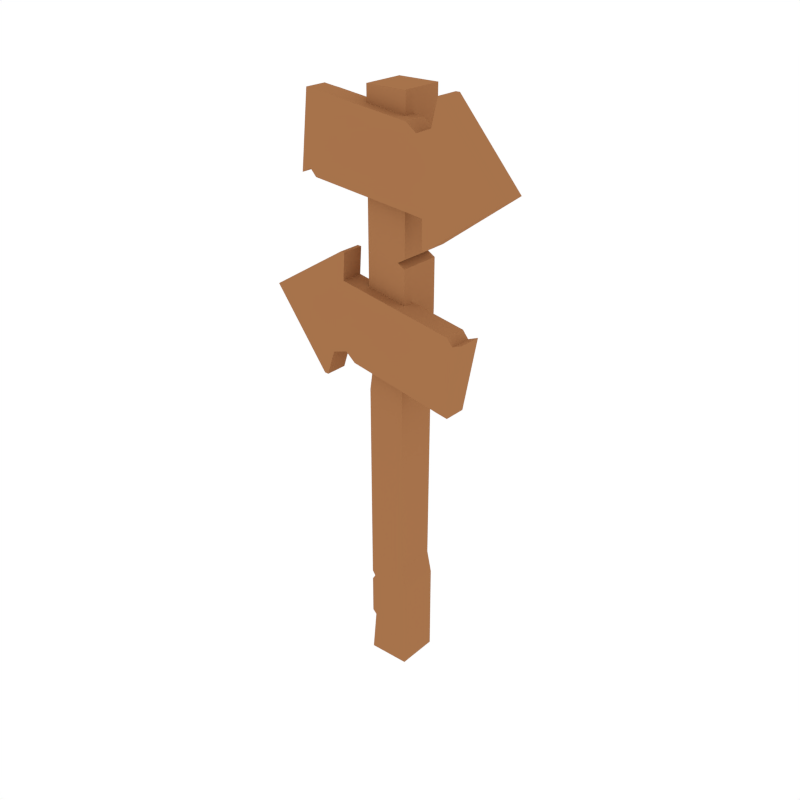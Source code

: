# Source: Sign_LeftRight.blend  (saved by Blender 2.79.0; exported with 4.5.12 LTS)
import bpy
from mathutils import Matrix  # noqa: F401  (used for matrix-valued properties, if any)

bpy.ops.wm.read_factory_settings(use_empty=True)
scene = bpy.context.scene
scene.name = 'Scene'

# ---- collections
col_collection_1 = bpy.data.collections.new('Collection 1'); scene.collection.children.link(col_collection_1)

# ---- materials (node trees are filled in below, after node groups)
mat_brown = bpy.data.materials.new('Brown')
mat_brown.alpha_threshold = 0.0
mat_brown.diffuse_color = (0.3844, 0.1705, 0.07074, 1.0)
mat_brown.roughness = 0.5

# ---- material node trees

# ---- world
world_world = bpy.data.worlds.new('World'); scene.world = world_world
world_world.color = (1.0, 1.0, 1.0)
world_world.use_sun_shadow = False
world_world.sun_shadow_jitter_overblur = 0.0
world_world.cycles.sampling_method = 'NONE'
world_world.cycles.sample_map_resolution = 256

# ---- meshes
me_cube_010 = bpy.data.meshes.new('Cube.010')
me_cube_010.from_pydata([(-0.4085, -0.1741, 2.942), (-0.4512, -0.1741, 2.557), (-0.4085, -0.0577, 2.942), (-0.4512, -0.0577, 2.557), (0.285, -0.1741, 2.865), (0.2423, -0.1741, 2.48), (0.285, -0.0577, 2.865), (0.2423, -0.0577, 2.48), (0.2444, -0.0577, 2.342), (0.3173, -0.0577, 2.999), (0.3173, -0.1741, 2.999), (0.2444, -0.1741, 2.342), (-0.1107, -0.1168, -0.01233), (-0.1107, -0.1168, 2.986), (-0.1107, 0.1005, -0.01233), (-0.1107, 0.1005, 2.986), (0.1048, -0.1168, -0.01233), (0.1048, -0.1168, 2.986), (0.1048, 0.1005, -0.01233), (0.1048, 0.1005, 2.986), (-0.1107, -0.1168, 0.4339), (-0.09452, -0.1168, 0.4591), (-0.1107, -0.1168, 0.4843), (-0.1107, 0.1005, 0.4843), (-0.09452, 0.1005, 0.4591), (-0.1107, 0.1005, 0.4339), (0.07986, 0.1005, 0.5738), (0.1048, 0.1005, 0.4591), (0.1048, 0.1005, 0.4339), (0.07986, -0.1168, 0.5738), (0.1048, -0.1168, 0.4591), (0.1048, -0.1168, 0.4339), (-0.09012, 0.1005, 0.2108), (0.1048, 0.1005, 0.2108), (0.1048, -0.1168, 0.2108), (-0.09012, -0.1168, 0.2108), (-0.1107, -0.1168, 0.2313), (-0.1107, 0.1005, 0.2313), (0.1048, 0.1005, 0.2313), (0.1048, -0.1168, 0.2313), (0.207, -0.0577, 2.834), (0.1924, -0.0577, 2.486), (0.207, -0.1741, 2.834), (0.1924, -0.1741, 2.486), (0.1516, -0.0577, 2.874), (0.1563, -0.1741, 2.49), (0.1563, -0.0577, 2.49), (0.1516, -0.1741, 2.874), (-0.3489, -0.0577, 2.935), (-0.4004, -0.1741, 2.583), (-0.4004, -0.0577, 2.583), (-0.3489, -0.1741, 2.935), (-0.3681, -0.0577, 2.548), (-0.3254, -0.1741, 2.933), (-0.3254, -0.0577, 2.933), (-0.3681, -0.1741, 2.548), (0.2655, -0.0577, 2.342), (0.3385, -0.0577, 2.999), (0.3385, -0.1741, 2.999), (0.2655, -0.1741, 2.342), (0.659, -0.1741, 2.631), (0.659, -0.0577, 2.631), (-0.1107, -0.1168, 1.546), (-0.08137, -0.1168, 1.744), (-0.1107, -0.1168, 1.941), (-0.1107, 0.1005, 1.941), (-0.08137, 0.1005, 1.744), (-0.1107, 0.1005, 1.546), (0.09856, 0.1005, 1.948), (0.09232, 0.1005, 1.758), (0.08609, 0.1005, 1.567), (0.09856, -0.1168, 1.948), (0.09232, -0.1168, 1.758), (0.08609, -0.1168, 1.567), (-0.1107, -0.1168, 2.202), (-0.1107, -0.1168, 2.248), (-0.1107, 0.1005, 2.248), (-0.1107, 0.1005, 2.202), (0.1013, 0.1005, 2.248), (0.0992, 0.1005, 2.202), (0.1013, -0.1168, 2.248), (0.0992, -0.1168, 2.202), (-0.1107, -0.1168, 2.225), (-0.1107, 0.1005, 2.225), (0.061, 0.1005, 2.225), (0.061, -0.1168, 2.225), (0.3959, -0.1741, 1.578), (0.469, -0.1741, 1.958), (0.3959, -0.0577, 1.578), (0.469, -0.0577, 1.958), (-0.2894, -0.1741, 1.71), (-0.2163, -0.1741, 2.09), (-0.2894, -0.0577, 1.71), (-0.2163, -0.0577, 2.09), (-0.2075, -0.0577, 2.228), (-0.3322, -0.0577, 1.579), (-0.3322, -0.1741, 1.579), (-0.2075, -0.1741, 2.228), (-0.2091, -0.0577, 1.735), (-0.167, -0.0577, 2.08), (-0.2091, -0.1741, 1.735), (-0.167, -0.1741, 2.08), (-0.1571, -0.0577, 1.69), (-0.1314, -0.1741, 2.074), (-0.1314, -0.0577, 2.074), (-0.1571, -0.1741, 1.69), (0.337, -0.0577, 1.589), (0.4162, -0.1741, 1.937), (0.4162, -0.0577, 1.937), (0.337, -0.1741, 1.589), (0.3868, -0.0577, 1.974), (0.3138, -0.1741, 1.594), (0.3138, -0.0577, 1.594), (0.3868, -0.1741, 1.974), (-0.2285, -0.0577, 2.229), (-0.3532, -0.0577, 1.58), (-0.3532, -0.1741, 1.58), (-0.2285, -0.1741, 2.229), (-0.6436, -0.1741, 1.973), (-0.6436, -0.0577, 1.973)], [], [(0, 2, 3, 1), (40, 6, 7, 41), (7, 8, 11, 5), (51, 0, 1, 49), (40, 42, 4, 6), (50, 49, 1, 3), (9, 57, 56, 8), (6, 9, 8, 7), (5, 11, 10, 4), (4, 10, 9, 6), (8, 56, 59, 11), (10, 58, 57, 9), (11, 59, 58, 10), (75, 13, 15, 76), (76, 15, 19, 78), (78, 19, 17, 80), (80, 17, 13, 75), (14, 18, 16, 12), (19, 15, 13, 17), (39, 31, 20, 36), (31, 30, 21, 20), (30, 29, 22, 21), (38, 28, 31, 39), (28, 27, 30, 31), (27, 26, 29, 30), (37, 25, 28, 38), (25, 24, 27, 28), (24, 23, 26, 27), (36, 20, 25, 37), (20, 21, 24, 25), (21, 22, 23, 24), (12, 35, 32, 14), (14, 32, 33, 18), (18, 33, 34, 16), (16, 34, 35, 12), (35, 36, 37, 32), (32, 37, 38, 33), (33, 38, 39, 34), (34, 39, 36, 35), (7, 5, 43, 41), (44, 47, 42, 40), (4, 42, 43, 5), (44, 40, 41, 46), (54, 44, 46, 52), (54, 53, 47, 44), (41, 43, 45, 46), (42, 47, 45, 43), (2, 0, 51, 48), (2, 48, 50, 3), (52, 55, 49, 50), (53, 51, 49, 55), (47, 53, 55, 45), (46, 45, 55, 52), (48, 51, 53, 54), (48, 54, 52, 50), (59, 60, 58), (58, 60, 61, 57), (56, 61, 60, 59), (57, 61, 56), (29, 73, 62, 22), (73, 72, 63, 62), (72, 71, 64, 63), (26, 70, 73, 29), (70, 69, 72, 73), (69, 68, 71, 72), (23, 67, 70, 26), (67, 66, 69, 70), (66, 65, 68, 69), (22, 62, 67, 23), (62, 63, 66, 67), (63, 64, 65, 66), (71, 81, 74, 64), (85, 80, 75, 82), (68, 79, 81, 71), (84, 78, 80, 85), (65, 77, 79, 68), (83, 76, 78, 84), (64, 74, 77, 65), (82, 75, 76, 83), (74, 82, 83, 77), (77, 83, 84, 79), (79, 84, 85, 81), (81, 85, 82, 74), (86, 88, 89, 87), (98, 92, 93, 99), (93, 94, 97, 91), (109, 86, 87, 107), (98, 100, 90, 92), (108, 107, 87, 89), (95, 115, 114, 94), (92, 95, 94, 93), (91, 97, 96, 90), (90, 96, 95, 92), (94, 114, 117, 97), (96, 116, 115, 95), (97, 117, 116, 96), (93, 91, 101, 99), (102, 105, 100, 98), (90, 100, 101, 91), (102, 98, 99, 104), (112, 102, 104, 110), (112, 111, 105, 102), (99, 101, 103, 104), (100, 105, 103, 101), (88, 86, 109, 106), (88, 106, 108, 89), (110, 113, 107, 108), (111, 109, 107, 113), (105, 111, 113, 103), (104, 103, 113, 110), (106, 109, 111, 112), (106, 112, 110, 108), (117, 118, 116), (116, 118, 119, 115), (114, 119, 118, 117), (115, 119, 114)])
me_cube_010.materials.append(mat_brown)
me_cube_010.use_remesh_preserve_volume = False
me_cube_010.use_remesh_preserve_attributes = False
me_cube_010.use_mirror_vertex_groups = False
me_cube_010.update()

# ---- objects
ob_sign_leftright = bpy.data.objects.new('Sign_LeftRight', me_cube_010)

# ---- transforms, parenting, visibility, modifiers, constraints
ob_sign_leftright.location = (0.0, 0.0, 0.0)
ob_sign_leftright.lineart.crease_threshold = 0.0

# ---- collection membership
col_collection_1.objects.link(ob_sign_leftright)

# ---- scene / render settings (as saved in the file)
scene.frame_start = 1; scene.frame_end = 250; scene.frame_set(0)
scene.render.engine = 'CYCLES'
scene.render.resolution_x = 1000
scene.render.resolution_y = 1000
scene.render.dither_intensity = 0.0
scene.cycles.samples = 200
scene.cycles.sampling_pattern = 'TABULATED_SOBOL'
scene.cycles.light_sampling_threshold = 0.0
scene.cycles.use_adaptive_sampling = False
scene.cycles.use_light_tree = False
scene.cycles.caustics_reflective = False
scene.cycles.caustics_refractive = False
scene.cycles.blur_glossy = 0.0
scene.cycles.max_bounces = 2
scene.cycles.pixel_filter_type = 'GAUSSIAN'
scene.cycles.sample_clamp_indirect = 0.0
scene.view_settings.view_transform = 'Standard'
bpy.context.view_layer.update()

# ---- added for rendering (the .blend has no active camera): camera
cam_auto = bpy.data.cameras.new('AutoCamera')
cam_auto.lens = 50.0
cam_auto.sensor_width = 36.0
cam_auto.clip_end = 1000.0
ob_auto_camera = bpy.data.objects.new('AutoCamera', cam_auto)
scene.collection.objects.link(ob_auto_camera)
ob_auto_camera.location = (3.05387, -3.69221, 3.93025)
ob_auto_camera.rotation_euler = (1.09748, -7.21219e-08, 0.694738)
scene.camera = ob_auto_camera
bpy.context.view_layer.update()
